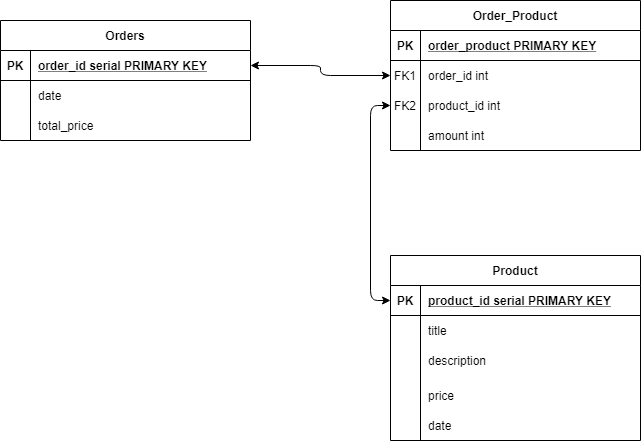

The diagram above was exported from draw.io. Its source (the exported page's mxGraphModel, read from the mxfile embedded in the PNG):
<mxGraphModel dx="942" dy="584" grid="1" gridSize="10" guides="1" tooltips="1" connect="1" arrows="1" fold="1" page="1" pageScale="1" pageWidth="850" pageHeight="1100" math="0" shadow="0" extFonts="Permanent Marker^https://fonts.googleapis.com/css?family=Permanent+Marker">
  <root>
    <mxCell id="0" />
    <mxCell id="1" parent="0" />
    <mxCell id="C-vyLk0tnHw3VtMMgP7b-2" value="Product" style="shape=table;startSize=30;container=1;collapsible=1;childLayout=tableLayout;fixedRows=1;rowLines=0;fontStyle=1;align=center;resizeLast=1;" parent="1" vertex="1">
      <mxGeometry x="470" y="315" width="250" height="185" as="geometry" />
    </mxCell>
    <mxCell id="C-vyLk0tnHw3VtMMgP7b-3" value="" style="shape=partialRectangle;collapsible=0;dropTarget=0;pointerEvents=0;fillColor=none;points=[[0,0.5],[1,0.5]];portConstraint=eastwest;top=0;left=0;right=0;bottom=1;" parent="C-vyLk0tnHw3VtMMgP7b-2" vertex="1">
      <mxGeometry y="30" width="250" height="30" as="geometry" />
    </mxCell>
    <mxCell id="C-vyLk0tnHw3VtMMgP7b-4" value="PK" style="shape=partialRectangle;overflow=hidden;connectable=0;fillColor=none;top=0;left=0;bottom=0;right=0;fontStyle=1;" parent="C-vyLk0tnHw3VtMMgP7b-3" vertex="1">
      <mxGeometry width="30" height="30" as="geometry" />
    </mxCell>
    <mxCell id="C-vyLk0tnHw3VtMMgP7b-5" value="product_id serial PRIMARY KEY" style="shape=partialRectangle;overflow=hidden;connectable=0;fillColor=none;top=0;left=0;bottom=0;right=0;align=left;spacingLeft=6;fontStyle=5;" parent="C-vyLk0tnHw3VtMMgP7b-3" vertex="1">
      <mxGeometry x="30" width="220" height="30" as="geometry" />
    </mxCell>
    <mxCell id="C-vyLk0tnHw3VtMMgP7b-6" value="" style="shape=partialRectangle;collapsible=0;dropTarget=0;pointerEvents=0;fillColor=none;points=[[0,0.5],[1,0.5]];portConstraint=eastwest;top=0;left=0;right=0;bottom=0;" parent="C-vyLk0tnHw3VtMMgP7b-2" vertex="1">
      <mxGeometry y="60" width="250" height="30" as="geometry" />
    </mxCell>
    <mxCell id="C-vyLk0tnHw3VtMMgP7b-7" value="" style="shape=partialRectangle;overflow=hidden;connectable=0;fillColor=none;top=0;left=0;bottom=0;right=0;" parent="C-vyLk0tnHw3VtMMgP7b-6" vertex="1">
      <mxGeometry width="30" height="30" as="geometry" />
    </mxCell>
    <mxCell id="C-vyLk0tnHw3VtMMgP7b-8" value="title" style="shape=partialRectangle;overflow=hidden;connectable=0;fillColor=none;top=0;left=0;bottom=0;right=0;align=left;spacingLeft=6;" parent="C-vyLk0tnHw3VtMMgP7b-6" vertex="1">
      <mxGeometry x="30" width="220" height="30" as="geometry" />
    </mxCell>
    <mxCell id="C-vyLk0tnHw3VtMMgP7b-9" value="" style="shape=partialRectangle;collapsible=0;dropTarget=0;pointerEvents=0;fillColor=none;points=[[0,0.5],[1,0.5]];portConstraint=eastwest;top=0;left=0;right=0;bottom=0;" parent="C-vyLk0tnHw3VtMMgP7b-2" vertex="1">
      <mxGeometry y="90" width="250" height="30" as="geometry" />
    </mxCell>
    <mxCell id="C-vyLk0tnHw3VtMMgP7b-10" value="" style="shape=partialRectangle;overflow=hidden;connectable=0;fillColor=none;top=0;left=0;bottom=0;right=0;" parent="C-vyLk0tnHw3VtMMgP7b-9" vertex="1">
      <mxGeometry width="30" height="30" as="geometry" />
    </mxCell>
    <mxCell id="C-vyLk0tnHw3VtMMgP7b-11" value="description" style="shape=partialRectangle;overflow=hidden;connectable=0;fillColor=none;top=0;left=0;bottom=0;right=0;align=left;spacingLeft=6;" parent="C-vyLk0tnHw3VtMMgP7b-9" vertex="1">
      <mxGeometry x="30" width="220" height="30" as="geometry" />
    </mxCell>
    <mxCell id="C-vyLk0tnHw3VtMMgP7b-23" value="Orders" style="shape=table;startSize=30;container=1;collapsible=1;childLayout=tableLayout;fixedRows=1;rowLines=0;fontStyle=1;align=center;resizeLast=1;" parent="1" vertex="1">
      <mxGeometry x="80" y="80" width="250" height="120" as="geometry" />
    </mxCell>
    <mxCell id="C-vyLk0tnHw3VtMMgP7b-24" value="" style="shape=partialRectangle;collapsible=0;dropTarget=0;pointerEvents=0;fillColor=none;points=[[0,0.5],[1,0.5]];portConstraint=eastwest;top=0;left=0;right=0;bottom=1;" parent="C-vyLk0tnHw3VtMMgP7b-23" vertex="1">
      <mxGeometry y="30" width="250" height="30" as="geometry" />
    </mxCell>
    <mxCell id="C-vyLk0tnHw3VtMMgP7b-25" value="PK" style="shape=partialRectangle;overflow=hidden;connectable=0;fillColor=none;top=0;left=0;bottom=0;right=0;fontStyle=1;" parent="C-vyLk0tnHw3VtMMgP7b-24" vertex="1">
      <mxGeometry width="30" height="30" as="geometry" />
    </mxCell>
    <mxCell id="C-vyLk0tnHw3VtMMgP7b-26" value="order_id serial PRIMARY KEY" style="shape=partialRectangle;overflow=hidden;connectable=0;fillColor=none;top=0;left=0;bottom=0;right=0;align=left;spacingLeft=6;fontStyle=5;" parent="C-vyLk0tnHw3VtMMgP7b-24" vertex="1">
      <mxGeometry x="30" width="220" height="30" as="geometry" />
    </mxCell>
    <mxCell id="_POH0T00jMXURLjfUgt2-1" value="Order_Product" style="shape=table;startSize=30;container=1;collapsible=1;childLayout=tableLayout;fixedRows=1;rowLines=0;fontStyle=1;align=center;resizeLast=1;" vertex="1" parent="1">
      <mxGeometry x="470" y="60" width="250" height="150" as="geometry" />
    </mxCell>
    <mxCell id="_POH0T00jMXURLjfUgt2-2" value="" style="shape=partialRectangle;collapsible=0;dropTarget=0;pointerEvents=0;fillColor=none;points=[[0,0.5],[1,0.5]];portConstraint=eastwest;top=0;left=0;right=0;bottom=1;" vertex="1" parent="_POH0T00jMXURLjfUgt2-1">
      <mxGeometry y="30" width="250" height="30" as="geometry" />
    </mxCell>
    <mxCell id="_POH0T00jMXURLjfUgt2-3" value="PK" style="shape=partialRectangle;overflow=hidden;connectable=0;fillColor=none;top=0;left=0;bottom=0;right=0;fontStyle=1;" vertex="1" parent="_POH0T00jMXURLjfUgt2-2">
      <mxGeometry width="30" height="30" as="geometry" />
    </mxCell>
    <mxCell id="_POH0T00jMXURLjfUgt2-4" value="order_product PRIMARY KEY" style="shape=partialRectangle;overflow=hidden;connectable=0;fillColor=none;top=0;left=0;bottom=0;right=0;align=left;spacingLeft=6;fontStyle=5;" vertex="1" parent="_POH0T00jMXURLjfUgt2-2">
      <mxGeometry x="30" width="220" height="30" as="geometry" />
    </mxCell>
    <mxCell id="_POH0T00jMXURLjfUgt2-5" value="" style="shape=partialRectangle;collapsible=0;dropTarget=0;pointerEvents=0;fillColor=none;points=[[0,0.5],[1,0.5]];portConstraint=eastwest;top=0;left=0;right=0;bottom=0;" vertex="1" parent="_POH0T00jMXURLjfUgt2-1">
      <mxGeometry y="60" width="250" height="30" as="geometry" />
    </mxCell>
    <mxCell id="_POH0T00jMXURLjfUgt2-6" value="FK1" style="shape=partialRectangle;overflow=hidden;connectable=0;fillColor=none;top=0;left=0;bottom=0;right=0;" vertex="1" parent="_POH0T00jMXURLjfUgt2-5">
      <mxGeometry width="30" height="30" as="geometry" />
    </mxCell>
    <mxCell id="_POH0T00jMXURLjfUgt2-7" value="order_id int" style="shape=partialRectangle;overflow=hidden;connectable=0;fillColor=none;top=0;left=0;bottom=0;right=0;align=left;spacingLeft=6;" vertex="1" parent="_POH0T00jMXURLjfUgt2-5">
      <mxGeometry x="30" width="220" height="30" as="geometry" />
    </mxCell>
    <mxCell id="_POH0T00jMXURLjfUgt2-8" value="" style="shape=partialRectangle;collapsible=0;dropTarget=0;pointerEvents=0;fillColor=none;points=[[0,0.5],[1,0.5]];portConstraint=eastwest;top=0;left=0;right=0;bottom=0;" vertex="1" parent="_POH0T00jMXURLjfUgt2-1">
      <mxGeometry y="90" width="250" height="30" as="geometry" />
    </mxCell>
    <mxCell id="_POH0T00jMXURLjfUgt2-9" value="FK2" style="shape=partialRectangle;overflow=hidden;connectable=0;fillColor=none;top=0;left=0;bottom=0;right=0;" vertex="1" parent="_POH0T00jMXURLjfUgt2-8">
      <mxGeometry width="30" height="30" as="geometry" />
    </mxCell>
    <mxCell id="_POH0T00jMXURLjfUgt2-10" value="product_id int " style="shape=partialRectangle;overflow=hidden;connectable=0;fillColor=none;top=0;left=0;bottom=0;right=0;align=left;spacingLeft=6;" vertex="1" parent="_POH0T00jMXURLjfUgt2-8">
      <mxGeometry x="30" width="220" height="30" as="geometry" />
    </mxCell>
    <mxCell id="C-vyLk0tnHw3VtMMgP7b-27" value="" style="shape=partialRectangle;collapsible=0;dropTarget=0;pointerEvents=0;fillColor=none;points=[[0,0.5],[1,0.5]];portConstraint=eastwest;top=0;left=0;right=0;bottom=0;" parent="_POH0T00jMXURLjfUgt2-1" vertex="1">
      <mxGeometry y="120" width="250" height="30" as="geometry" />
    </mxCell>
    <mxCell id="C-vyLk0tnHw3VtMMgP7b-28" value="" style="shape=partialRectangle;overflow=hidden;connectable=0;fillColor=none;top=0;left=0;bottom=0;right=0;" parent="C-vyLk0tnHw3VtMMgP7b-27" vertex="1">
      <mxGeometry width="30" height="30" as="geometry" />
    </mxCell>
    <mxCell id="C-vyLk0tnHw3VtMMgP7b-29" value="amount int" style="shape=partialRectangle;overflow=hidden;connectable=0;fillColor=none;top=0;left=0;bottom=0;right=0;align=left;spacingLeft=6;" parent="C-vyLk0tnHw3VtMMgP7b-27" vertex="1">
      <mxGeometry x="30" width="220" height="30" as="geometry" />
    </mxCell>
    <mxCell id="_POH0T00jMXURLjfUgt2-11" style="edgeStyle=orthogonalEdgeStyle;rounded=1;orthogonalLoop=1;jettySize=auto;html=1;exitX=0;exitY=0.5;exitDx=0;exitDy=0;entryX=1;entryY=0.5;entryDx=0;entryDy=0;startArrow=classic;startFill=1;" edge="1" parent="1" source="_POH0T00jMXURLjfUgt2-5" target="C-vyLk0tnHw3VtMMgP7b-24">
      <mxGeometry relative="1" as="geometry" />
    </mxCell>
    <mxCell id="_POH0T00jMXURLjfUgt2-22" style="edgeStyle=orthogonalEdgeStyle;rounded=1;orthogonalLoop=1;jettySize=auto;html=1;exitX=0;exitY=0.5;exitDx=0;exitDy=0;entryX=0;entryY=0.5;entryDx=0;entryDy=0;startArrow=classic;startFill=1;" edge="1" parent="1" source="C-vyLk0tnHw3VtMMgP7b-3" target="_POH0T00jMXURLjfUgt2-8">
      <mxGeometry relative="1" as="geometry" />
    </mxCell>
    <mxCell id="_POH0T00jMXURLjfUgt2-23" value="date" style="shape=partialRectangle;overflow=hidden;connectable=0;fillColor=none;top=0;left=0;bottom=0;right=0;align=left;spacingLeft=6;" vertex="1" parent="1">
      <mxGeometry x="500" y="470" width="220" height="30" as="geometry" />
    </mxCell>
    <mxCell id="_POH0T00jMXURLjfUgt2-24" value="date" style="shape=partialRectangle;overflow=hidden;connectable=0;fillColor=none;top=0;left=0;bottom=0;right=0;align=left;spacingLeft=6;" vertex="1" parent="1">
      <mxGeometry x="110" y="140" width="220" height="30" as="geometry" />
    </mxCell>
    <mxCell id="_POH0T00jMXURLjfUgt2-25" value="price" style="shape=partialRectangle;overflow=hidden;connectable=0;fillColor=none;top=0;left=0;bottom=0;right=0;align=left;spacingLeft=6;" vertex="1" parent="1">
      <mxGeometry x="500" y="440" width="210" height="30" as="geometry" />
    </mxCell>
    <mxCell id="_POH0T00jMXURLjfUgt2-26" value="total_price" style="shape=partialRectangle;overflow=hidden;connectable=0;fillColor=none;top=0;left=0;bottom=0;right=0;align=left;spacingLeft=6;" vertex="1" parent="1">
      <mxGeometry x="110" y="170" width="220" height="30" as="geometry" />
    </mxCell>
  </root>
</mxGraphModel>